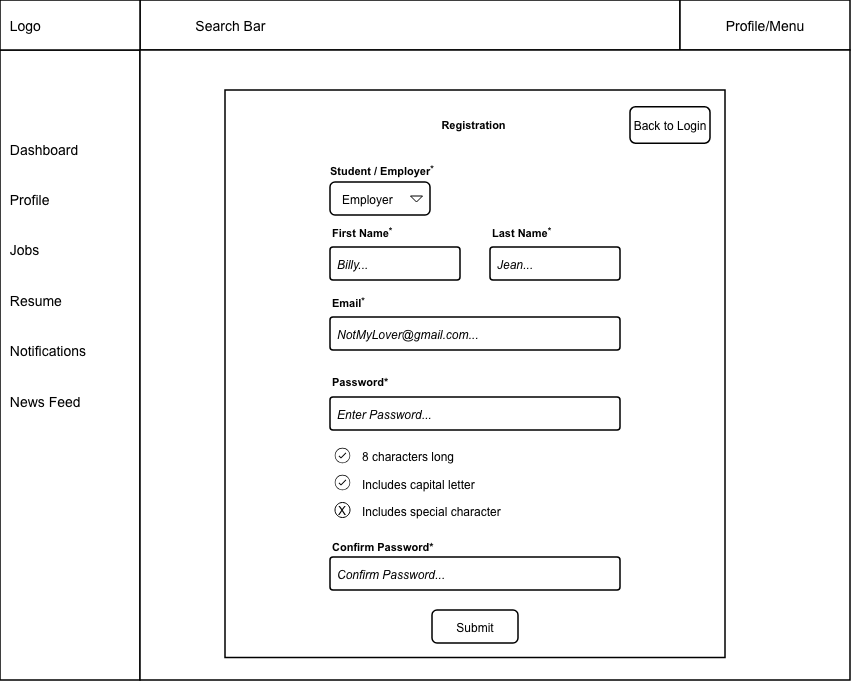

The diagram above was exported from draw.io. Its source (the exported page's mxGraphModel, read from the mxfile embedded in the PNG):
<mxGraphModel dx="1079" dy="770" grid="1" gridSize="10" guides="1" tooltips="1" connect="1" arrows="1" fold="1" page="1" pageScale="1" pageWidth="850" pageHeight="550" math="0" shadow="0">
  <root>
    <mxCell id="0" />
    <mxCell id="1" parent="0" />
    <mxCell id="kfBOEyeiaGw-WAAXJuuY-2" parent="1" style="rounded=0;whiteSpace=wrap;html=1;strokeWidth=1.5;fontFamily=Arial;" value="" vertex="1">
      <mxGeometry height="50" width="540" x="140" as="geometry" />
    </mxCell>
    <mxCell id="kfBOEyeiaGw-WAAXJuuY-3" parent="1" style="rounded=0;whiteSpace=wrap;html=1;strokeWidth=1.5;fontFamily=Arial;" value="" vertex="1">
      <mxGeometry height="630" width="140" y="50" as="geometry" />
    </mxCell>
    <mxCell id="kfBOEyeiaGw-WAAXJuuY-4" parent="1" style="rounded=0;whiteSpace=wrap;html=1;strokeWidth=1.5;fontFamily=Arial;" value="" vertex="1">
      <mxGeometry height="50" width="140" as="geometry" />
    </mxCell>
    <mxCell id="kfBOEyeiaGw-WAAXJuuY-5" parent="1" style="rounded=0;whiteSpace=wrap;html=1;strokeWidth=1.5;fontFamily=Arial;" value="" vertex="1">
      <mxGeometry height="50" width="170" x="680" as="geometry" />
    </mxCell>
    <mxCell id="kfBOEyeiaGw-WAAXJuuY-7" parent="1" style="rounded=0;whiteSpace=wrap;html=1;strokeWidth=1.5;fontFamily=Arial;" value="" vertex="1">
      <mxGeometry height="630" width="710" x="140" y="50" as="geometry" />
    </mxCell>
    <mxCell id="r4QHFmmWKE2Gku6DQXHX-2" parent="1" style="rounded=0;whiteSpace=wrap;html=1;strokeWidth=1.5;fontFamily=Arial;" value="" vertex="1">
      <mxGeometry height="567.5" width="500" x="225" y="90" as="geometry" />
    </mxCell>
    <mxCell id="kfBOEyeiaGw-WAAXJuuY-8" parent="1" style="text;html=1;whiteSpace=wrap;strokeColor=none;fillColor=none;align=left;verticalAlign=middle;rounded=0;fontFamily=Arial;" value="&lt;font style=&quot;font-size: 14px;&quot;&gt;&amp;nbsp; Logo&lt;/font&gt;" vertex="1">
      <mxGeometry height="50" width="80" as="geometry" />
    </mxCell>
    <mxCell id="kfBOEyeiaGw-WAAXJuuY-9" parent="1" style="text;html=1;whiteSpace=wrap;strokeColor=none;fillColor=none;align=left;verticalAlign=middle;rounded=0;strokeWidth=1.5;fontFamily=Arial;" value="&lt;font style=&quot;font-size: 14px;&quot;&gt;&lt;span style=&quot;white-space: pre;&quot;&gt;&#09;&lt;/span&gt;&lt;span style=&quot;white-space: pre;&quot;&gt;&#09;&lt;/span&gt;Search Bar&lt;/font&gt;" vertex="1">
      <mxGeometry height="50" width="460" x="140" as="geometry" />
    </mxCell>
    <mxCell id="kfBOEyeiaGw-WAAXJuuY-10" parent="1" style="text;html=1;whiteSpace=wrap;strokeColor=none;fillColor=none;align=center;verticalAlign=middle;rounded=0;fontFamily=Arial;" value="&lt;font style=&quot;font-size: 14px;&quot;&gt;Profile/Menu&lt;/font&gt;" vertex="1">
      <mxGeometry height="50" width="170" x="680" as="geometry" />
    </mxCell>
    <mxCell id="kfBOEyeiaGw-WAAXJuuY-11" parent="1" style="text;html=1;whiteSpace=wrap;strokeColor=none;fillColor=none;align=left;verticalAlign=middle;rounded=0;fontFamily=Arial;" value="&lt;span style=&quot;font-size: 14px;&quot;&gt;&amp;nbsp; Dashboard&lt;/span&gt;&lt;div&gt;&lt;span style=&quot;font-size: 14px;&quot;&gt;&lt;br&gt;&lt;/span&gt;&lt;/div&gt;&lt;div&gt;&lt;span style=&quot;font-size: 14px;&quot;&gt;&lt;br&gt;&lt;/span&gt;&lt;/div&gt;&lt;div&gt;&lt;span style=&quot;font-size: 14px;&quot;&gt;&amp;nbsp; Profile&lt;/span&gt;&lt;/div&gt;&lt;div&gt;&lt;span style=&quot;font-size: 14px;&quot;&gt;&lt;br&gt;&lt;/span&gt;&lt;/div&gt;&lt;div&gt;&lt;span style=&quot;font-size: 14px;&quot;&gt;&lt;br&gt;&lt;/span&gt;&lt;/div&gt;&lt;div&gt;&lt;span style=&quot;font-size: 14px;&quot;&gt;&amp;nbsp; Jobs&lt;br&gt;&lt;br&gt;&lt;br&gt;&amp;nbsp; Resume&lt;br&gt;&lt;br&gt;&lt;br&gt;&amp;nbsp; Notifications&lt;br&gt;&lt;br&gt;&lt;br&gt;&amp;nbsp; News Feed&lt;/span&gt;&lt;/div&gt;" vertex="1">
      <mxGeometry height="450" width="140" y="50" as="geometry" />
    </mxCell>
    <mxCell id="kfBOEyeiaGw-WAAXJuuY-13" parent="1" style="rounded=1;arcSize=9;align=left;spacingLeft=5;html=1;strokeWidth=1.5;fontSize=12;fontFamily=Arial;" value="&lt;i&gt;NotMyLover@gmail.com...&lt;/i&gt;" vertex="1">
      <mxGeometry height="33" width="290" x="330" y="317" as="geometry" />
    </mxCell>
    <mxCell id="kfBOEyeiaGw-WAAXJuuY-15" parent="1" style="rounded=1;arcSize=9;align=left;spacingLeft=5;html=1;strokeWidth=1.5;fontSize=12;fontFamily=Arial;" value="&lt;i&gt;Enter Password...&lt;/i&gt;" vertex="1">
      <mxGeometry height="33" width="290" x="330" y="397" as="geometry" />
    </mxCell>
    <mxCell id="kfBOEyeiaGw-WAAXJuuY-17" parent="1" style="rounded=1;arcSize=9;align=left;spacingLeft=5;html=1;strokeWidth=1.5;fontSize=12;fontFamily=Arial;" value="&lt;i&gt;Confirm Password...&lt;/i&gt;" vertex="1">
      <mxGeometry height="33" width="290" x="330" y="557" as="geometry" />
    </mxCell>
    <mxCell id="kfBOEyeiaGw-WAAXJuuY-19" parent="1" style="rounded=1;html=1;whiteSpace=wrap;align=center;verticalAlign=middle;fontStyle=0;fontSize=12;sketch=0;fontFamily=Arial;strokeWidth=1.5;" value="Submit" vertex="1">
      <mxGeometry height="33" width="86" x="432" y="610" as="geometry" />
    </mxCell>
    <mxCell id="kfBOEyeiaGw-WAAXJuuY-20" parent="1" style="fillColor=none;strokeColor=none;html=1;fontSize=11;fontStyle=0;align=left;fontColor=#596780;fontStyle=1;fontSize=11;fontFamily=Arial;" value="&lt;font style=&quot;color: rgb(0, 0, 0);&quot;&gt;Student / Employer&lt;sup&gt;&lt;font&gt;*&lt;/font&gt;&lt;/sup&gt;&lt;/font&gt;" vertex="1">
      <mxGeometry height="20" width="240" x="328" y="160" as="geometry" />
    </mxCell>
    <mxCell id="kfBOEyeiaGw-WAAXJuuY-23" parent="1" style="rounded=1;html=1;align=left;fontSize=12;spacingLeft=10;pointerEvents=0;fontFamily=Arial;strokeWidth=1.5;" value="Employer" vertex="1">
      <mxGeometry height="33" width="100" x="330" y="182" as="geometry" />
    </mxCell>
    <mxCell id="kfBOEyeiaGw-WAAXJuuY-24" parent="kfBOEyeiaGw-WAAXJuuY-23" style="shape=triangle;direction=south;html=1;pointerEvents=0;fontSize=20;fontFamily=Arial;" value="" vertex="1">
      <mxGeometry height="6" relative="1" width="12" x="1" y="0.5" as="geometry">
        <mxPoint x="-20" y="-3" as="offset" />
      </mxGeometry>
    </mxCell>
    <mxCell id="kfBOEyeiaGw-WAAXJuuY-30" parent="1" style="rounded=1;arcSize=9;align=left;spacingLeft=5;html=1;strokeWidth=1.5;fontSize=12;fontFamily=Arial;" value="&lt;i&gt;Billy...&lt;/i&gt;" vertex="1">
      <mxGeometry height="33" width="130" x="330" y="247" as="geometry" />
    </mxCell>
    <mxCell id="kfBOEyeiaGw-WAAXJuuY-32" parent="1" style="rounded=1;arcSize=9;align=left;spacingLeft=5;html=1;strokeWidth=1.5;fontSize=12;fontFamily=Arial;" value="&lt;i&gt;Jean...&lt;/i&gt;" vertex="1">
      <mxGeometry height="33" width="130" x="490" y="247" as="geometry" />
    </mxCell>
    <mxCell id="kfBOEyeiaGw-WAAXJuuY-61" parent="1" style="shape=table;startSize=0;container=1;collapsible=0;childLayout=tableLayout;fontSize=11;fillColor=none;strokeColor=none;fontFamily=Arial;" value="" vertex="1">
      <mxGeometry height="83" width="190" x="355" y="442" as="geometry" />
    </mxCell>
    <mxCell id="kfBOEyeiaGw-WAAXJuuY-62" parent="kfBOEyeiaGw-WAAXJuuY-61" style="shape=tableRow;horizontal=0;startSize=0;swimlaneHead=0;swimlaneBody=0;strokeColor=inherit;top=0;left=0;bottom=0;right=0;collapsible=0;dropTarget=0;fillColor=none;points=[[0,0.5],[1,0.5]];portConstraint=eastwest;fontSize=16;fontFamily=Arial;" value="" vertex="1">
      <mxGeometry height="28" width="190" as="geometry" />
    </mxCell>
    <mxCell id="kfBOEyeiaGw-WAAXJuuY-63" parent="kfBOEyeiaGw-WAAXJuuY-62" style="shape=partialRectangle;html=1;whiteSpace=wrap;connectable=0;strokeColor=inherit;overflow=hidden;fillColor=none;top=0;left=0;bottom=0;right=0;pointerEvents=1;fontSize=12;align=left;spacingLeft=5;fontFamily=Arial;" value="8 characters long" vertex="1">
      <mxGeometry height="28" width="190" as="geometry">
        <mxRectangle height="28" width="190" as="alternateBounds" />
      </mxGeometry>
    </mxCell>
    <mxCell id="kfBOEyeiaGw-WAAXJuuY-64" parent="kfBOEyeiaGw-WAAXJuuY-61" style="shape=tableRow;horizontal=0;startSize=0;swimlaneHead=0;swimlaneBody=0;strokeColor=inherit;top=0;left=0;bottom=0;right=0;collapsible=0;dropTarget=0;fillColor=none;points=[[0,0.5],[1,0.5]];portConstraint=eastwest;fontSize=16;fontFamily=Arial;" value="" vertex="1">
      <mxGeometry height="27" width="190" y="28" as="geometry" />
    </mxCell>
    <mxCell id="kfBOEyeiaGw-WAAXJuuY-65" parent="kfBOEyeiaGw-WAAXJuuY-64" style="shape=partialRectangle;html=1;whiteSpace=wrap;connectable=0;strokeColor=inherit;overflow=hidden;fillColor=none;top=0;left=0;bottom=0;right=0;pointerEvents=1;fontSize=12;align=left;spacingLeft=5;fontFamily=Arial;" value="Includes capital letter" vertex="1">
      <mxGeometry height="27" width="190" as="geometry">
        <mxRectangle height="27" width="190" as="alternateBounds" />
      </mxGeometry>
    </mxCell>
    <mxCell id="kfBOEyeiaGw-WAAXJuuY-66" parent="kfBOEyeiaGw-WAAXJuuY-61" style="shape=tableRow;horizontal=0;startSize=0;swimlaneHead=0;swimlaneBody=0;strokeColor=inherit;top=0;left=0;bottom=0;right=0;collapsible=0;dropTarget=0;fillColor=none;points=[[0,0.5],[1,0.5]];portConstraint=eastwest;fontSize=16;fontFamily=Arial;" value="" vertex="1">
      <mxGeometry height="28" width="190" y="55" as="geometry" />
    </mxCell>
    <mxCell id="kfBOEyeiaGw-WAAXJuuY-67" parent="kfBOEyeiaGw-WAAXJuuY-66" style="shape=partialRectangle;html=1;whiteSpace=wrap;connectable=0;strokeColor=inherit;overflow=hidden;fillColor=none;top=0;left=0;bottom=0;right=0;pointerEvents=1;fontSize=12;align=left;spacingLeft=5;fontFamily=Arial;" value="Includes special character" vertex="1">
      <mxGeometry height="28" width="190" as="geometry">
        <mxRectangle height="28" width="190" as="alternateBounds" />
      </mxGeometry>
    </mxCell>
    <mxCell id="kfBOEyeiaGw-WAAXJuuY-74" parent="1" style="shape=image;html=1;verticalAlign=top;verticalLabelPosition=bottom;labelBackgroundColor=#ffffff;imageAspect=0;aspect=fixed;image=https://icons.diagrams.net/icon-cache1/Ionicons-2627/icon-ios7-checkmark-outline-1212.svg;fontFamily=Arial;strokeWidth=1.5;" value="" vertex="1">
      <mxGeometry height="19" width="19" x="332.5" y="445.5" as="geometry" />
    </mxCell>
    <mxCell id="kfBOEyeiaGw-WAAXJuuY-75" parent="1" style="shape=image;html=1;verticalAlign=top;verticalLabelPosition=bottom;labelBackgroundColor=#ffffff;imageAspect=0;aspect=fixed;image=https://icons.diagrams.net/icon-cache1/Ionicons-2627/icon-ios7-checkmark-outline-1212.svg;fontFamily=Arial;" value="" vertex="1">
      <mxGeometry height="19" width="19" x="332.5" y="472.5" as="geometry" />
    </mxCell>
    <mxCell id="kfBOEyeiaGw-WAAXJuuY-76" parent="1" style="ellipse;whiteSpace=wrap;html=1;aspect=fixed;fontFamily=Arial;" value="" vertex="1">
      <mxGeometry height="15" width="15" x="334.5" y="502" as="geometry" />
    </mxCell>
    <mxCell id="kfBOEyeiaGw-WAAXJuuY-77" parent="1" style="text;html=1;whiteSpace=wrap;strokeColor=none;fillColor=none;align=left;verticalAlign=middle;rounded=0;fontFamily=Arial;strokeWidth=1.5;" value="&lt;font style=&quot;font-size: 12px;&quot;&gt;X&lt;/font&gt;" vertex="1">
      <mxGeometry height="19.5" width="15" x="336" y="500" as="geometry" />
    </mxCell>
    <mxCell id="kfBOEyeiaGw-WAAXJuuY-79" parent="1" style="fillColor=none;strokeColor=none;html=1;fontSize=11;fontStyle=0;align=left;fontColor=#596780;fontStyle=1;fontSize=11;fontFamily=Arial;" value="&lt;font style=&quot;color: rgb(0, 0, 0);&quot;&gt;First Name&lt;sup&gt;&lt;font&gt;*&lt;/font&gt;&lt;/sup&gt;&lt;/font&gt;" vertex="1">
      <mxGeometry height="20" width="60" x="330" y="222" as="geometry" />
    </mxCell>
    <mxCell id="kfBOEyeiaGw-WAAXJuuY-80" parent="1" style="fillColor=none;strokeColor=none;html=1;fontSize=11;fontStyle=0;align=left;fontColor=#596780;fontStyle=1;fontSize=11;fontFamily=Arial;" value="&lt;font style=&quot;color: rgb(0, 0, 0);&quot;&gt;Last Name&lt;sup&gt;&lt;font&gt;*&lt;/font&gt;&lt;/sup&gt;&lt;/font&gt;" vertex="1">
      <mxGeometry height="20" width="60" x="490" y="222" as="geometry" />
    </mxCell>
    <mxCell id="kfBOEyeiaGw-WAAXJuuY-81" parent="1" style="fillColor=none;strokeColor=none;html=1;fontSize=11;fontStyle=0;align=left;fontColor=#596780;fontStyle=1;fontSize=11;fontFamily=Arial;" value="&lt;font style=&quot;color: rgb(0, 0, 0);&quot;&gt;Email&lt;sup&gt;&lt;font&gt;*&lt;/font&gt;&lt;/sup&gt;&lt;/font&gt;" vertex="1">
      <mxGeometry height="20" width="60" x="330" y="292" as="geometry" />
    </mxCell>
    <mxCell id="kfBOEyeiaGw-WAAXJuuY-82" parent="1" style="fillColor=none;strokeColor=none;html=1;fontSize=11;fontStyle=0;align=left;fontColor=#596780;fontStyle=1;fontSize=11;fontFamily=Arial;" value="&lt;font color=&quot;#000000&quot;&gt;Password*&lt;/font&gt;" vertex="1">
      <mxGeometry height="20" width="60" x="330" y="372" as="geometry" />
    </mxCell>
    <mxCell id="kfBOEyeiaGw-WAAXJuuY-83" parent="1" style="fillColor=none;strokeColor=none;html=1;fontSize=11;fontStyle=0;align=left;fontColor=#596780;fontStyle=1;fontSize=11;fontFamily=Arial;" value="&lt;font color=&quot;#000000&quot;&gt;Confirm Password*&lt;/font&gt;" vertex="1">
      <mxGeometry height="20" width="110" x="330" y="537" as="geometry" />
    </mxCell>
    <mxCell id="kfBOEyeiaGw-WAAXJuuY-85" parent="1" style="fillColor=none;strokeColor=none;html=1;fontSize=10;fontStyle=0;align=center;fontColor=#596780;fontStyle=1;fontSize=11;fontFamily=Arial;" value="&lt;font color=&quot;#000000&quot;&gt;Registration&lt;/font&gt;" vertex="1">
      <mxGeometry height="20" width="290" x="328" y="115" as="geometry" />
    </mxCell>
    <mxCell id="kfBOEyeiaGw-WAAXJuuY-87" parent="1" style="rounded=1;html=1;whiteSpace=wrap;align=center;verticalAlign=middle;fontStyle=0;fontSize=12;sketch=0;fontFamily=Arial;strokeWidth=1.5;" value="Back to Login" vertex="1">
      <mxGeometry height="36.5" width="80" x="630" y="106.75" as="geometry" />
    </mxCell>
  </root>
</mxGraphModel>